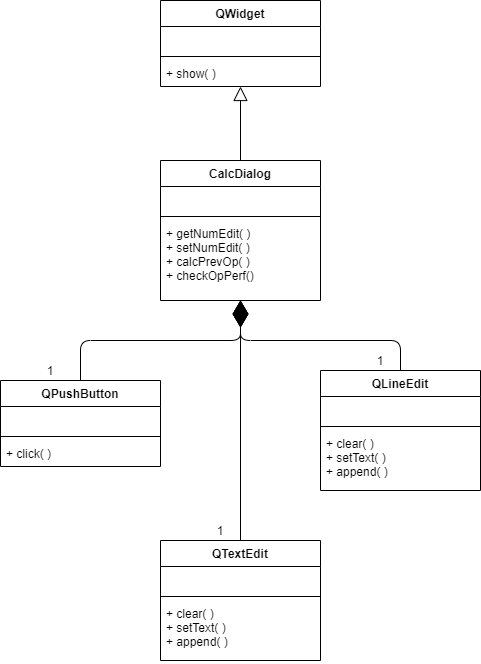

The diagram above was exported from draw.io. Its source (the exported page's mxGraphModel, read from the mxfile embedded in the PNG):
<mxGraphModel dx="460" dy="813" grid="1" gridSize="10" guides="1" tooltips="1" connect="1" arrows="1" fold="1" page="1" pageScale="1" pageWidth="1100" pageHeight="850" background="#ffffff" math="0" shadow="0">
  <root>
    <mxCell id="0" />
    <mxCell id="1" parent="0" />
    <mxCell id="qGZw-a0xzzmbFS1n6SdE-1" value="QWidget" style="swimlane;fontStyle=1;align=center;verticalAlign=top;childLayout=stackLayout;horizontal=1;startSize=26;horizontalStack=0;resizeParent=1;resizeParentMax=0;resizeLast=0;collapsible=1;marginBottom=0;" vertex="1" parent="1">
      <mxGeometry x="470" y="60" width="160" height="86" as="geometry" />
    </mxCell>
    <mxCell id="qGZw-a0xzzmbFS1n6SdE-2" value=" " style="text;strokeColor=none;fillColor=none;align=left;verticalAlign=top;spacingLeft=4;spacingRight=4;overflow=hidden;rotatable=0;points=[[0,0.5],[1,0.5]];portConstraint=eastwest;" vertex="1" parent="qGZw-a0xzzmbFS1n6SdE-1">
      <mxGeometry y="26" width="160" height="26" as="geometry" />
    </mxCell>
    <mxCell id="qGZw-a0xzzmbFS1n6SdE-3" value="" style="line;strokeWidth=1;fillColor=none;align=left;verticalAlign=middle;spacingTop=-1;spacingLeft=3;spacingRight=3;rotatable=0;labelPosition=right;points=[];portConstraint=eastwest;" vertex="1" parent="qGZw-a0xzzmbFS1n6SdE-1">
      <mxGeometry y="52" width="160" height="8" as="geometry" />
    </mxCell>
    <mxCell id="qGZw-a0xzzmbFS1n6SdE-4" value="+ show( )" style="text;strokeColor=none;fillColor=none;align=left;verticalAlign=top;spacingLeft=4;spacingRight=4;overflow=hidden;rotatable=0;points=[[0,0.5],[1,0.5]];portConstraint=eastwest;" vertex="1" parent="qGZw-a0xzzmbFS1n6SdE-1">
      <mxGeometry y="60" width="160" height="26" as="geometry" />
    </mxCell>
    <mxCell id="qGZw-a0xzzmbFS1n6SdE-5" value="CalcDialog" style="swimlane;fontStyle=1;align=center;verticalAlign=top;childLayout=stackLayout;horizontal=1;startSize=26;horizontalStack=0;resizeParent=1;resizeParentMax=0;resizeLast=0;collapsible=1;marginBottom=0;" vertex="1" parent="1">
      <mxGeometry x="470" y="220" width="160" height="140" as="geometry" />
    </mxCell>
    <mxCell id="qGZw-a0xzzmbFS1n6SdE-6" value=" " style="text;strokeColor=none;fillColor=none;align=left;verticalAlign=top;spacingLeft=4;spacingRight=4;overflow=hidden;rotatable=0;points=[[0,0.5],[1,0.5]];portConstraint=eastwest;" vertex="1" parent="qGZw-a0xzzmbFS1n6SdE-5">
      <mxGeometry y="26" width="160" height="26" as="geometry" />
    </mxCell>
    <mxCell id="qGZw-a0xzzmbFS1n6SdE-7" value="" style="line;strokeWidth=1;fillColor=none;align=left;verticalAlign=middle;spacingTop=-1;spacingLeft=3;spacingRight=3;rotatable=0;labelPosition=right;points=[];portConstraint=eastwest;" vertex="1" parent="qGZw-a0xzzmbFS1n6SdE-5">
      <mxGeometry y="52" width="160" height="8" as="geometry" />
    </mxCell>
    <mxCell id="qGZw-a0xzzmbFS1n6SdE-8" value="+ getNumEdit( )&#10;+ setNumEdit( )&#10;+ calcPrevOp( )&#10;+ checkOpPerf()" style="text;strokeColor=none;fillColor=none;align=left;verticalAlign=top;spacingLeft=4;spacingRight=4;overflow=hidden;rotatable=0;points=[[0,0.5],[1,0.5]];portConstraint=eastwest;" vertex="1" parent="qGZw-a0xzzmbFS1n6SdE-5">
      <mxGeometry y="60" width="160" height="80" as="geometry" />
    </mxCell>
    <mxCell id="qGZw-a0xzzmbFS1n6SdE-9" value="QLineEdit" style="swimlane;fontStyle=1;align=center;verticalAlign=top;childLayout=stackLayout;horizontal=1;startSize=26;horizontalStack=0;resizeParent=1;resizeParentMax=0;resizeLast=0;collapsible=1;marginBottom=0;" vertex="1" parent="1">
      <mxGeometry x="630" y="430" width="160" height="120" as="geometry" />
    </mxCell>
    <mxCell id="qGZw-a0xzzmbFS1n6SdE-10" value=" " style="text;strokeColor=none;fillColor=none;align=left;verticalAlign=top;spacingLeft=4;spacingRight=4;overflow=hidden;rotatable=0;points=[[0,0.5],[1,0.5]];portConstraint=eastwest;" vertex="1" parent="qGZw-a0xzzmbFS1n6SdE-9">
      <mxGeometry y="26" width="160" height="26" as="geometry" />
    </mxCell>
    <mxCell id="qGZw-a0xzzmbFS1n6SdE-11" value="" style="line;strokeWidth=1;fillColor=none;align=left;verticalAlign=middle;spacingTop=-1;spacingLeft=3;spacingRight=3;rotatable=0;labelPosition=right;points=[];portConstraint=eastwest;" vertex="1" parent="qGZw-a0xzzmbFS1n6SdE-9">
      <mxGeometry y="52" width="160" height="8" as="geometry" />
    </mxCell>
    <mxCell id="qGZw-a0xzzmbFS1n6SdE-12" value="+ clear( )&#10;+ setText( )&#10;+ append( )" style="text;strokeColor=none;fillColor=none;align=left;verticalAlign=top;spacingLeft=4;spacingRight=4;overflow=hidden;rotatable=0;points=[[0,0.5],[1,0.5]];portConstraint=eastwest;" vertex="1" parent="qGZw-a0xzzmbFS1n6SdE-9">
      <mxGeometry y="60" width="160" height="60" as="geometry" />
    </mxCell>
    <mxCell id="qGZw-a0xzzmbFS1n6SdE-13" value="QPushButton" style="swimlane;fontStyle=1;align=center;verticalAlign=top;childLayout=stackLayout;horizontal=1;startSize=26;horizontalStack=0;resizeParent=1;resizeParentMax=0;resizeLast=0;collapsible=1;marginBottom=0;" vertex="1" parent="1">
      <mxGeometry x="310" y="440" width="160" height="86" as="geometry" />
    </mxCell>
    <mxCell id="qGZw-a0xzzmbFS1n6SdE-14" value=" " style="text;strokeColor=none;fillColor=none;align=left;verticalAlign=top;spacingLeft=4;spacingRight=4;overflow=hidden;rotatable=0;points=[[0,0.5],[1,0.5]];portConstraint=eastwest;" vertex="1" parent="qGZw-a0xzzmbFS1n6SdE-13">
      <mxGeometry y="26" width="160" height="26" as="geometry" />
    </mxCell>
    <mxCell id="qGZw-a0xzzmbFS1n6SdE-15" value="" style="line;strokeWidth=1;fillColor=none;align=left;verticalAlign=middle;spacingTop=-1;spacingLeft=3;spacingRight=3;rotatable=0;labelPosition=right;points=[];portConstraint=eastwest;" vertex="1" parent="qGZw-a0xzzmbFS1n6SdE-13">
      <mxGeometry y="52" width="160" height="8" as="geometry" />
    </mxCell>
    <mxCell id="qGZw-a0xzzmbFS1n6SdE-16" value="+ click( )" style="text;strokeColor=none;fillColor=none;align=left;verticalAlign=top;spacingLeft=4;spacingRight=4;overflow=hidden;rotatable=0;points=[[0,0.5],[1,0.5]];portConstraint=eastwest;" vertex="1" parent="qGZw-a0xzzmbFS1n6SdE-13">
      <mxGeometry y="60" width="160" height="26" as="geometry" />
    </mxCell>
    <mxCell id="qGZw-a0xzzmbFS1n6SdE-17" value="" style="endArrow=block;endFill=0;endSize=12;html=1;edgeStyle=orthogonalEdgeStyle;" edge="1" parent="1" source="qGZw-a0xzzmbFS1n6SdE-5" target="qGZw-a0xzzmbFS1n6SdE-1">
      <mxGeometry width="160" relative="1" as="geometry">
        <mxPoint x="340" y="520" as="sourcePoint" />
        <mxPoint x="500" y="520" as="targetPoint" />
      </mxGeometry>
    </mxCell>
    <mxCell id="qGZw-a0xzzmbFS1n6SdE-18" value="" style="endArrow=diamondThin;endFill=1;endSize=24;html=1;edgeStyle=orthogonalEdgeStyle;" edge="1" parent="1" source="qGZw-a0xzzmbFS1n6SdE-13" target="qGZw-a0xzzmbFS1n6SdE-5">
      <mxGeometry width="160" relative="1" as="geometry">
        <mxPoint x="340" y="520" as="sourcePoint" />
        <mxPoint x="500" y="520" as="targetPoint" />
      </mxGeometry>
    </mxCell>
    <mxCell id="qGZw-a0xzzmbFS1n6SdE-19" value="" style="endArrow=diamondThin;endFill=1;endSize=24;html=1;edgeStyle=orthogonalEdgeStyle;" edge="1" parent="1" source="qGZw-a0xzzmbFS1n6SdE-9" target="qGZw-a0xzzmbFS1n6SdE-5">
      <mxGeometry width="160" relative="1" as="geometry">
        <mxPoint x="340" y="520" as="sourcePoint" />
        <mxPoint x="500" y="520" as="targetPoint" />
        <Array as="points">
          <mxPoint x="710" y="400" />
          <mxPoint x="550" y="400" />
        </Array>
      </mxGeometry>
    </mxCell>
    <mxCell id="qGZw-a0xzzmbFS1n6SdE-20" value="1" style="text;html=1;strokeColor=none;fillColor=none;align=center;verticalAlign=middle;whiteSpace=wrap;rounded=0;" vertex="1" parent="1">
      <mxGeometry x="340" y="420" width="40" height="20" as="geometry" />
    </mxCell>
    <mxCell id="qGZw-a0xzzmbFS1n6SdE-21" value="1" style="text;html=1;strokeColor=none;fillColor=none;align=center;verticalAlign=middle;whiteSpace=wrap;rounded=0;" vertex="1" parent="1">
      <mxGeometry x="670" y="410" width="40" height="20" as="geometry" />
    </mxCell>
    <mxCell id="qGZw-a0xzzmbFS1n6SdE-22" value="QTextEdit" style="swimlane;fontStyle=1;align=center;verticalAlign=top;childLayout=stackLayout;horizontal=1;startSize=26;horizontalStack=0;resizeParent=1;resizeParentMax=0;resizeLast=0;collapsible=1;marginBottom=0;" vertex="1" parent="1">
      <mxGeometry x="470" y="600" width="160" height="120" as="geometry" />
    </mxCell>
    <mxCell id="qGZw-a0xzzmbFS1n6SdE-23" value=" " style="text;strokeColor=none;fillColor=none;align=left;verticalAlign=top;spacingLeft=4;spacingRight=4;overflow=hidden;rotatable=0;points=[[0,0.5],[1,0.5]];portConstraint=eastwest;" vertex="1" parent="qGZw-a0xzzmbFS1n6SdE-22">
      <mxGeometry y="26" width="160" height="26" as="geometry" />
    </mxCell>
    <mxCell id="qGZw-a0xzzmbFS1n6SdE-24" value="" style="line;strokeWidth=1;fillColor=none;align=left;verticalAlign=middle;spacingTop=-1;spacingLeft=3;spacingRight=3;rotatable=0;labelPosition=right;points=[];portConstraint=eastwest;" vertex="1" parent="qGZw-a0xzzmbFS1n6SdE-22">
      <mxGeometry y="52" width="160" height="8" as="geometry" />
    </mxCell>
    <mxCell id="qGZw-a0xzzmbFS1n6SdE-25" value="+ clear( )&#10;+ setText( )&#10;+ append( )" style="text;strokeColor=none;fillColor=none;align=left;verticalAlign=top;spacingLeft=4;spacingRight=4;overflow=hidden;rotatable=0;points=[[0,0.5],[1,0.5]];portConstraint=eastwest;" vertex="1" parent="qGZw-a0xzzmbFS1n6SdE-22">
      <mxGeometry y="60" width="160" height="60" as="geometry" />
    </mxCell>
    <mxCell id="qGZw-a0xzzmbFS1n6SdE-26" value="" style="endArrow=diamondThin;endFill=1;endSize=24;html=1;" edge="1" parent="1" source="qGZw-a0xzzmbFS1n6SdE-22" target="qGZw-a0xzzmbFS1n6SdE-5">
      <mxGeometry width="160" relative="1" as="geometry">
        <mxPoint x="310" y="710" as="sourcePoint" />
        <mxPoint x="470" y="710" as="targetPoint" />
      </mxGeometry>
    </mxCell>
    <mxCell id="qGZw-a0xzzmbFS1n6SdE-27" value="1" style="text;html=1;strokeColor=none;fillColor=none;align=center;verticalAlign=middle;whiteSpace=wrap;rounded=0;" vertex="1" parent="1">
      <mxGeometry x="510" y="580" width="40" height="20" as="geometry" />
    </mxCell>
  </root>
</mxGraphModel>